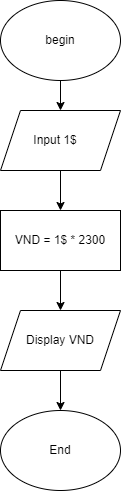

The diagram above was exported from draw.io. Its source (the exported page's mxGraphModel, read from the mxfile embedded in the PNG):
<mxGraphModel dx="1038" dy="579" grid="1" gridSize="10" guides="1" tooltips="1" connect="1" arrows="1" fold="1" page="1" pageScale="1" pageWidth="827" pageHeight="1169" math="0" shadow="0">
  <root>
    <mxCell id="0" />
    <mxCell id="1" parent="0" />
    <mxCell id="TVID6-3Gm0M2N-mJjB0N-24" value="" style="edgeStyle=orthogonalEdgeStyle;rounded=0;orthogonalLoop=1;jettySize=auto;html=1;" edge="1" parent="1" source="TVID6-3Gm0M2N-mJjB0N-19" target="TVID6-3Gm0M2N-mJjB0N-20">
      <mxGeometry relative="1" as="geometry" />
    </mxCell>
    <mxCell id="TVID6-3Gm0M2N-mJjB0N-19" value="begin" style="ellipse;whiteSpace=wrap;html=1;" vertex="1" parent="1">
      <mxGeometry x="354" y="130" width="120" height="80" as="geometry" />
    </mxCell>
    <mxCell id="TVID6-3Gm0M2N-mJjB0N-25" value="" style="edgeStyle=orthogonalEdgeStyle;rounded=0;orthogonalLoop=1;jettySize=auto;html=1;" edge="1" parent="1" source="TVID6-3Gm0M2N-mJjB0N-20" target="TVID6-3Gm0M2N-mJjB0N-21">
      <mxGeometry relative="1" as="geometry" />
    </mxCell>
    <mxCell id="TVID6-3Gm0M2N-mJjB0N-20" value="Input 1$&lt;span style=&quot;white-space: pre&quot;&gt;&#09;&lt;/span&gt;" style="shape=parallelogram;perimeter=parallelogramPerimeter;whiteSpace=wrap;html=1;fixedSize=1;" vertex="1" parent="1">
      <mxGeometry x="354" y="240" width="120" height="60" as="geometry" />
    </mxCell>
    <mxCell id="TVID6-3Gm0M2N-mJjB0N-26" value="" style="edgeStyle=orthogonalEdgeStyle;rounded=0;orthogonalLoop=1;jettySize=auto;html=1;" edge="1" parent="1" source="TVID6-3Gm0M2N-mJjB0N-21" target="TVID6-3Gm0M2N-mJjB0N-22">
      <mxGeometry relative="1" as="geometry" />
    </mxCell>
    <mxCell id="TVID6-3Gm0M2N-mJjB0N-21" value="VND = 1$ * 2300" style="rounded=0;whiteSpace=wrap;html=1;" vertex="1" parent="1">
      <mxGeometry x="354" y="340" width="120" height="60" as="geometry" />
    </mxCell>
    <mxCell id="TVID6-3Gm0M2N-mJjB0N-27" value="" style="edgeStyle=orthogonalEdgeStyle;rounded=0;orthogonalLoop=1;jettySize=auto;html=1;" edge="1" parent="1" source="TVID6-3Gm0M2N-mJjB0N-22" target="TVID6-3Gm0M2N-mJjB0N-23">
      <mxGeometry relative="1" as="geometry" />
    </mxCell>
    <mxCell id="TVID6-3Gm0M2N-mJjB0N-22" value="Display VND" style="shape=parallelogram;perimeter=parallelogramPerimeter;whiteSpace=wrap;html=1;fixedSize=1;" vertex="1" parent="1">
      <mxGeometry x="354" y="440" width="120" height="60" as="geometry" />
    </mxCell>
    <mxCell id="TVID6-3Gm0M2N-mJjB0N-23" value="End" style="ellipse;whiteSpace=wrap;html=1;" vertex="1" parent="1">
      <mxGeometry x="354" y="540" width="120" height="80" as="geometry" />
    </mxCell>
  </root>
</mxGraphModel>